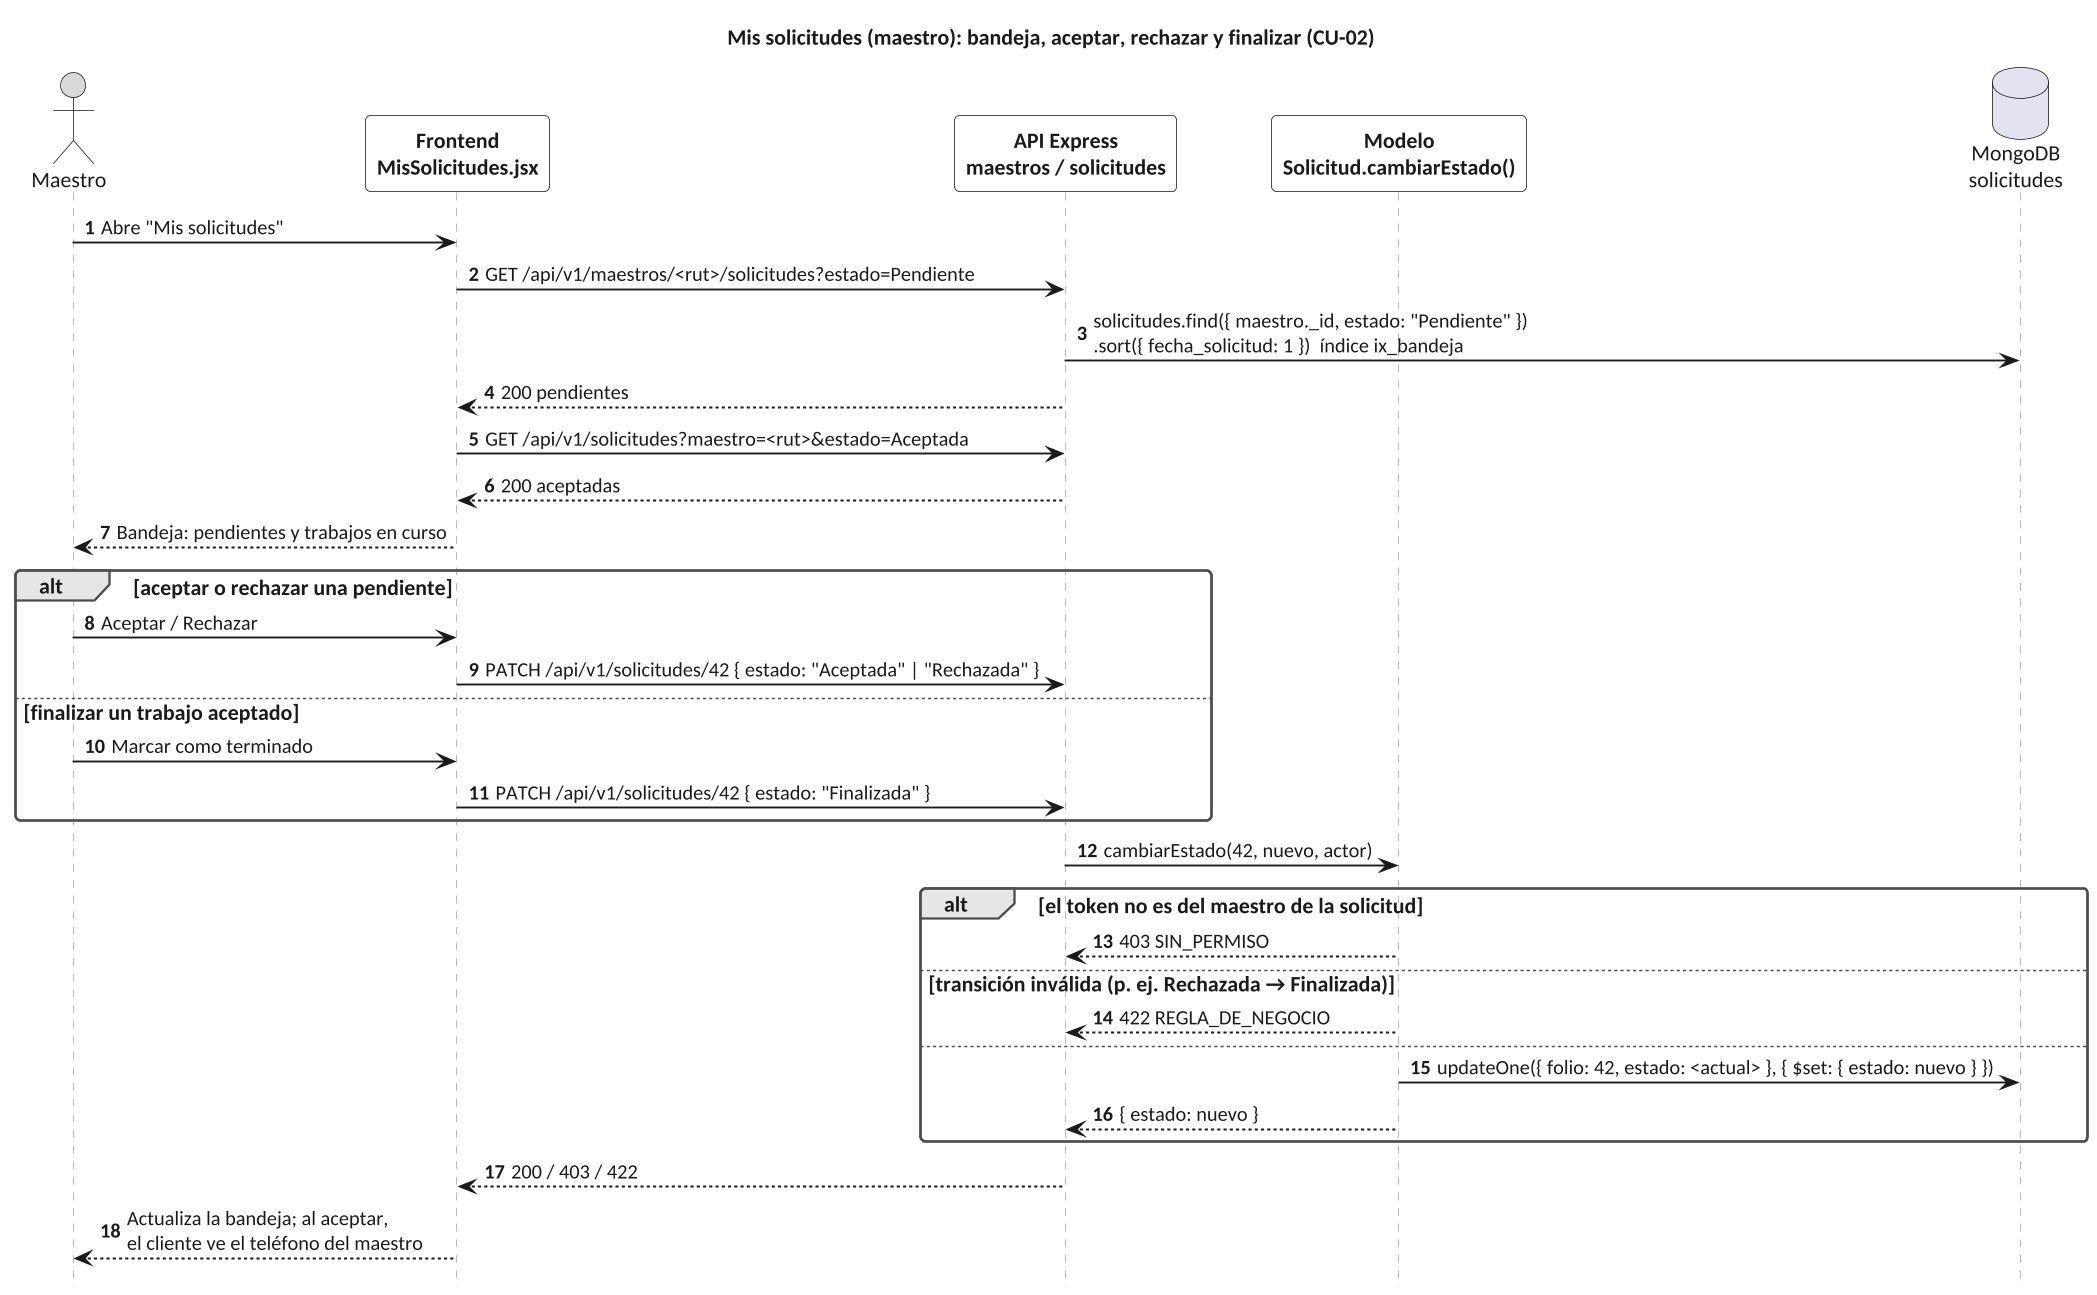

The diagram above was rendered by PlantUML. Its source (embedded in the PNG):
@startuml secuencia_07_bandeja_maestro
!include ../estilo.iuml
title Mis solicitudes (maestro): bandeja, aceptar, rechazar y finalizar (CU-02)
actor Maestro as U
participant "Frontend\nMisSolicitudes.jsx" as F
participant "API Express\nmaestros / solicitudes" as A
participant "Modelo\nSolicitud.cambiarEstado()" as M
database "MongoDB\nsolicitudes" as BD

U -> F : Abre "Mis solicitudes"
F -> A : GET /api/v1/maestros/<rut>/solicitudes?estado=Pendiente
A -> BD : solicitudes.find({ maestro._id, estado: "Pendiente" })\n.sort({ fecha_solicitud: 1 })  índice ix_bandeja
A --> F : 200 pendientes
F -> A : GET /api/v1/solicitudes?maestro=<rut>&estado=Aceptada
A --> F : 200 aceptadas
F --> U : Bandeja: pendientes y trabajos en curso

alt aceptar o rechazar una pendiente
  U -> F : Aceptar / Rechazar
  F -> A : PATCH /api/v1/solicitudes/42 { estado: "Aceptada" | "Rechazada" }
else finalizar un trabajo aceptado
  U -> F : Marcar como terminado
  F -> A : PATCH /api/v1/solicitudes/42 { estado: "Finalizada" }
end
A -> M : cambiarEstado(42, nuevo, actor)
alt el token no es del maestro de la solicitud
  M --> A : 403 SIN_PERMISO
else transición inválida (p. ej. Rechazada → Finalizada)
  M --> A : 422 REGLA_DE_NEGOCIO
else
  M -> BD : updateOne({ folio: 42, estado: <actual> }, { $set: { estado: nuevo } })
  M --> A : { estado: nuevo }
end
A --> F : 200 / 403 / 422
F --> U : Actualiza la bandeja; al aceptar,\nel cliente ve el teléfono del maestro
@enduml